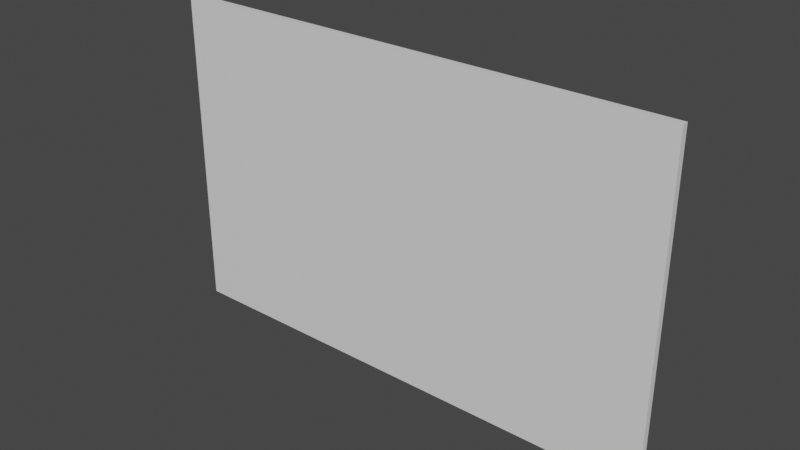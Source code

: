 # Source: Painting.blend  (saved by Blender 3.4.6; exported with 4.5.12 LTS)
import bpy
from mathutils import Matrix  # noqa: F401  (used for matrix-valued properties, if any)

bpy.ops.wm.read_factory_settings(use_empty=True)
scene = bpy.context.scene
scene.name = 'Scene'

# ---- collections
col_collection = bpy.data.collections.new('Collection'); scene.collection.children.link(col_collection)

# ---- materials (node trees are filled in below, after node groups)
mat_material = bpy.data.materials.new('Material')
mat_material.alpha_threshold = 0.0
mat_material.use_transparent_shadow = False
mat_material.roughness = 0.5
mat_material.line_color = (0.0, 0.0, 0.0, 1.0)

# ---- material node trees
mat_material.use_nodes = True; mat_material.node_tree.nodes.clear()
_N = mat_material.node_tree.nodes; _L = mat_material.node_tree.links
n0 = _N.new('ShaderNodeOutputMaterial'); n0.name = 'Material Output'; n0.location = (300, 300)
n1 = _N.new('ShaderNodeBsdfPrincipled'); n1.name = 'Principled BSDF'; n1.location = (10, 300)
n1.distribution = 'GGX'
n1.subsurface_method = 'RANDOM_WALK_SKIN'
n1.inputs[3].default_value = 1.45
n1.inputs[27].default_value = (0.0, 0.0, 0.0, 1.0)
n1.inputs[28].default_value = 1.0
_L.new(n1.outputs[0], n0.inputs[0])
n0.is_active_output = True

# ---- world
world_world = bpy.data.worlds.new('World'); scene.world = world_world
world_world.use_nodes = True; world_world.node_tree.nodes.clear()
_N = world_world.node_tree.nodes; _L = world_world.node_tree.links
n0 = _N.new('ShaderNodeOutputWorld'); n0.name = 'World Output'; n0.location = (300, 300)
n1 = _N.new('ShaderNodeBackground'); n1.name = 'Background'; n1.location = (10, 300)
n1.inputs[0].default_value = (0.05088, 0.05088, 0.05088, 1.0)
_L.new(n1.outputs[0], n0.inputs[0])
n0.is_active_output = True
world_world.color = (0.05088, 0.05088, 0.05088)
world_world.use_sun_shadow = False
world_world.sun_shadow_jitter_overblur = 0.0

# ---- meshes
me_cube = bpy.data.meshes.new('Cube')
me_cube.from_pydata([(1.0, 1.0, 1.0), (0.9403, 0.9403, -1.0), (1.0, -1.0, 1.0), (0.9403, -0.9403, -1.0), (-2.146, 1.0, 1.0), (-2.087, 0.9403, -1.0), (-2.146, -1.0, 1.0), (-2.087, -0.9403, -1.0), (-2.146, 1.0, -1.0), (-2.146, -1.0, -1.0), (1.0, 1.0, -1.0), (1.0, -1.0, -1.0), (-2.087, 0.9403, 0.0), (-2.087, -0.9403, 0.0), (0.9403, 0.9403, 0.0), (0.9403, -0.9403, 0.0)], [], [(0, 4, 6, 2), (11, 2, 6, 9), (9, 6, 4, 8), (3, 7, 13, 15), (10, 0, 2, 11), (8, 4, 0, 10), (5, 7, 9, 8), (1, 5, 8, 10), (7, 3, 11, 9), (3, 1, 10, 11), (12, 14, 15, 13), (7, 5, 12, 13), (1, 3, 15, 14), (5, 1, 14, 12)])
_uv = me_cube.uv_layers.new(name='UVMap')
_uv.uv.foreach_set('vector', [0.0, 0.3992, 0.0, 0.0, 0.2538, 0.0, 0.2538, 0.3992, 0.2538, 0.0, 0.5076, 0.0, 0.5076, 0.3992, 0.2538, 0.3992, 0.7462, 0.3992, 0.7462, 0.653, 0.4924, 0.653, 0.4924, 0.3992, 0.8882, 0.0, 0.8882, 0.3841, 0.7614, 0.3841, 0.7614, 0.0, 0.7462, 0.653, 0.7462, 0.9068, 0.4924, 0.9068, 0.4924, 0.653, 0.0, 0.3992, 0.2538, 0.3992, 0.2538, 0.7985, 0.0, 0.7985, 0.5151, 0.3917, 0.7538, 0.3917, 0.7614, 0.3992, 0.5076, 0.3992, 0.5151, 0.007571, 0.5151, 0.3917, 0.5076, 0.3992, 0.5076, 0.0, 0.7538, 0.3917, 0.7538, 0.007571, 0.7614, 0.0, 0.7614, 0.3992, 0.7538, 0.007571, 0.5151, 0.007571, 0.5076, 0.0, 0.7614, 0.0, 0.4924, 0.3992, 0.4924, 0.7833, 0.2538, 0.7833, 0.2538, 0.3992, 0.8731, 0.8765, 0.8731, 0.6379, 1.0, 0.6379, 1.0, 0.8765, 0.8731, 0.6379, 0.8731, 0.3992, 1.0, 0.3992, 1.0, 0.6379, 0.8731, 0.3992, 0.8731, 0.7833, 0.7462, 0.7833, 0.7462, 0.3992])
me_cube.materials.append(mat_material)
me_cube.use_mirror_vertex_groups = False
me_cube.update()

# ---- objects
ob_cube = bpy.data.objects.new('Cube', me_cube)

# ---- transforms, parenting, visibility, modifiers, constraints
ob_cube.location = (0.0, 0.0, 0.0)
ob_cube.rotation_euler = (1.571, 0.0, 0.0)
ob_cube.scale = (0.5, 0.5, 0.01)
ob_cube.lock_rotations_4d = False
ob_cube.empty_display_type = 'ARROWS'
ob_cube.lineart.crease_threshold = 0.0

# ---- collection membership
col_collection.objects.link(ob_cube)

# ---- scene / render settings (as saved in the file)
scene.frame_start = 1; scene.frame_end = 250; scene.frame_set(1)
scene.render.engine = 'BLENDER_EEVEE_NEXT'
scene.cycles.sampling_pattern = 'TABULATED_SOBOL'
scene.cycles.use_light_tree = False
scene.view_settings.view_transform = 'Filmic'
bpy.context.view_layer.update()

# ---- added for rendering (the .blend has no active camera and no usable light): camera, sun
cam_auto = bpy.data.cameras.new('AutoCamera')
cam_auto.lens = 50.0
cam_auto.sensor_width = 36.0
cam_auto.clip_end = 1000.0
ob_auto_camera = bpy.data.objects.new('AutoCamera', cam_auto)
scene.collection.objects.link(ob_auto_camera)
ob_auto_camera.location = (1.4382, -2.06971, 1.3798)
ob_auto_camera.rotation_euler = (1.09748, -7.21219e-08, 0.694738)
scene.camera = ob_auto_camera
light_auto_sun = bpy.data.lights.new('AutoSun', 'SUN')
light_auto_sun.energy = 3.0
light_auto_sun.angle = 0.0523599
ob_auto_sun = bpy.data.objects.new('AutoSun', light_auto_sun)
scene.collection.objects.link(ob_auto_sun)
ob_auto_sun.rotation_euler = (0.872665, 0.174533, 0.523599)
bpy.context.view_layer.update()
